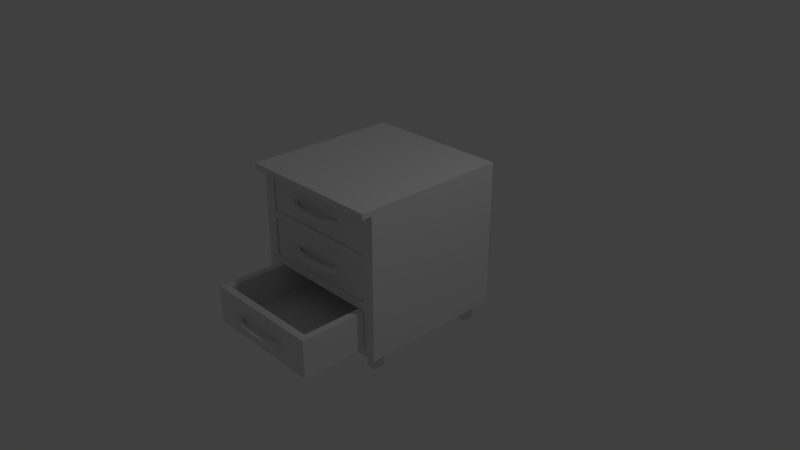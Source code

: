 # Source: simple_wooden_bedside_table_4.blend  (saved by Blender 2.79.0; exported with 4.5.12 LTS)
import bpy
from mathutils import Matrix  # noqa: F401  (used for matrix-valued properties, if any)

bpy.ops.wm.read_factory_settings(use_empty=True)
scene = bpy.context.scene
scene.name = 'Scene'

# ---- collections
col_collection_1 = bpy.data.collections.new('Collection 1'); scene.collection.children.link(col_collection_1)
col_collection_10 = bpy.data.collections.new('Collection 10'); scene.collection.children.link(col_collection_10)

# ---- materials (node trees are filled in below, after node groups)
mat_material_001 = bpy.data.materials.new('Material.001')
mat_material_001.alpha_threshold = 0.0
mat_material_001.use_transparent_shadow = False
mat_material_001.preview_render_type = 'CUBE'
mat_material_001.roughness = 0.5
mat_material_001.line_color = (0.0, 0.0, 0.0, 1.0)
mat_material_002 = bpy.data.materials.new('Material.002')
mat_material_002.alpha_threshold = 0.0
mat_material_002.use_transparent_shadow = False
mat_material_002.roughness = 0.5
mat_material_002.line_color = (0.0, 0.0, 0.0, 1.0)
mat_material_000 = bpy.data.materials.new('Material.000')
mat_material_000.alpha_threshold = 0.0
mat_material_000.use_transparent_shadow = False
mat_material_000.roughness = 0.5
mat_material_000.line_color = (0.0, 0.0, 0.0, 1.0)
mat_material_005 = bpy.data.materials.new('Material.005')
mat_material_005.alpha_threshold = 0.0
mat_material_005.use_transparent_shadow = False
mat_material_005.roughness = 0.5
mat_material_005.line_color = (0.0, 0.0, 0.0, 1.0)
mat_material_004 = bpy.data.materials.new('Material.004')
mat_material_004.alpha_threshold = 0.0
mat_material_004.use_transparent_shadow = False
mat_material_004.roughness = 0.5
mat_material_004.line_color = (0.0, 0.0, 0.0, 1.0)

# ---- material node trees

# ---- world
world_world = bpy.data.worlds.new('World'); scene.world = world_world
world_world.color = (0.05088, 0.05088, 0.05088)
world_world.use_sun_shadow = False
world_world.sun_shadow_jitter_overblur = 0.0
world_world.cycles.sampling_method = 'MANUAL'

# ---- cameras
cam_camera = bpy.data.cameras.new('Camera')
cam_camera.clip_end = 100.0
cam_camera.lens = 35.0
cam_camera.sensor_width = 32.0
cam_camera.sensor_height = 18.0
cam_camera.ortho_scale = 7.314
cam_camera.dof.focus_distance = 0.0
cam_camera.dof.aperture_fstop = 128.0

# ---- lights
light_lamp = bpy.data.lights.new('Lamp', 'POINT')
light_lamp.transmission_factor = 0.0
light_lamp.cutoff_distance = 30.0
light_lamp.energy = 100.0
light_lamp.shadow_buffer_clip_start = 1.001
light_lamp.shadow_soft_size = 0.1
light_lamp.shadow_maximum_resolution = 0.006
light_lamp.use_absolute_resolution = True

# ---- meshes
me_cube_007 = bpy.data.meshes.new('Cube.007')
me_cube_007.from_pydata([(10.33, -14.73, -9.357), (10.33, -14.73, -7.357), (10.33, -12.73, -9.357), (10.33, -12.73, -7.357), (12.33, -14.73, -9.357), (12.33, -14.73, -7.357), (12.33, -12.73, -9.357), (12.33, -12.73, -7.357), (-11.77, 24.46, -6.401), (11.76, 24.46, -6.401), (11.76, -2.342, -6.401), (-11.77, -2.342, -6.401), (-10.42, 23.13, -5.944), (10.42, 23.13, -5.944), (10.42, -1.178, -5.944), (-10.42, -1.178, -5.944), (-10.42, 10.98, -5.944), (-0.001446, -1.178, -5.944), (10.42, 10.98, -5.944), (-0.001441, 23.13, -5.944), (-11.73, 24.49, -2.244), (11.73, 24.49, -2.244), (11.73, -2.528, -2.244), (-11.73, -2.528, -2.244), (5.689, 23.19, -4.188), (-5.154, 23.16, -4.188), (5.689, 23.19, -4.842), (-5.154, 23.16, -4.842), (6.454, 23.99, -4.188), (-5.99, 23.86, -4.188), (6.454, 23.99, -4.842), (-5.99, 23.86, -4.842), (4.959, 24.93, -4.188), (4.196, 25.24, -4.188), (3.373, 25.49, -4.188), (2.499, 25.69, -4.188), (1.578, 25.82, -4.188), (0.6343, 25.88, -4.188), (-0.3151, 25.87, -4.188), (-1.256, 25.81, -4.188), (-2.175, 25.68, -4.188), (-3.052, 25.49, -4.188), (-3.853, 25.22, -4.188), (-4.568, 24.9, -4.188), (-4.568, 24.9, -4.842), (-3.853, 25.22, -4.842), (-3.052, 25.49, -4.842), (-2.175, 25.68, -4.842), (-1.256, 25.81, -4.842), (-0.3151, 25.87, -4.842), (0.6343, 25.88, -4.842), (1.578, 25.82, -4.842), (2.499, 25.69, -4.842), (3.373, 25.49, -4.842), (4.196, 25.24, -4.842), (4.959, 24.93, -4.842), (-5.295, 25.3, -4.842), (-4.454, 25.67, -4.842), (-3.522, 25.98, -4.842), (-2.513, 26.2, -4.842), (-1.461, 26.35, -4.842), (-0.385, 26.42, -4.842), (0.6995, 26.43, -4.842), (1.778, 26.36, -4.842), (2.83, 26.21, -4.842), (3.829, 25.98, -4.842), (4.767, 25.7, -4.842), (5.633, 25.35, -4.842), (-5.295, 25.3, -4.188), (-4.454, 25.67, -4.188), (-3.522, 25.98, -4.188), (-2.513, 26.2, -4.188), (-1.461, 26.35, -4.188), (-0.385, 26.42, -4.188), (0.6995, 26.43, -4.188), (1.778, 26.36, -4.188), (2.83, 26.21, -4.188), (3.829, 25.98, -4.188), (4.767, 25.7, -4.188), (5.633, 25.35, -4.188), (-11.73, 24.49, -6.417), (11.73, 24.49, -6.417), (11.73, -2.528, -6.417), (-11.73, -2.528, -6.417), (-0.001438, 24.49, -2.244), (-11.73, 10.98, -2.244), (11.73, 10.98, -2.244), (-0.001445, -2.528, -2.244), (-11.73, 10.98, -6.417), (-0.001446, -2.528, -6.417), (11.73, 10.98, -6.417), (-0.001441, 24.49, -6.417), (-10.42, -1.178, -2.244), (-0.001445, -1.178, -2.244), (10.42, -1.178, -2.244), (10.42, 10.98, -2.244), (10.42, 23.13, -2.244), (-10.42, 10.98, -2.244), (-0.001439, 23.13, -2.244), (-10.42, 23.13, -2.244), (-10.42, 10.13, -0.7715), (10.42, 10.13, -0.7715), (10.42, -14.18, -0.7715), (-10.42, -14.18, -0.7715), (-10.42, -2.021, -0.7715), (-0.001446, -14.18, -0.7715), (10.42, -2.021, -0.7715), (-0.001441, 10.13, -0.7715), (-11.73, 11.49, 2.929), (11.73, 11.49, 2.929), (11.73, -15.53, 2.929), (-11.73, -15.53, 2.929), (5.689, 10.19, 0.9845), (-5.154, 10.16, 0.9845), (5.689, 10.19, 0.3311), (-5.154, 10.16, 0.3311), (6.454, 10.99, 0.9845), (-5.99, 10.86, 0.9845), (6.454, 10.99, 0.3311), (-5.99, 10.86, 0.3311), (4.959, 11.93, 0.9845), (4.196, 12.24, 0.9845), (3.373, 12.49, 0.9845), (2.499, 12.69, 0.9845), (1.578, 12.82, 0.9845), (0.6343, 12.88, 0.9845), (-0.3151, 12.87, 0.9845), (-1.256, 12.81, 0.9845), (-2.175, 12.68, 0.9845), (-3.052, 12.49, 0.9845), (-3.853, 12.22, 0.9845), (-4.568, 11.9, 0.9845), (-4.568, 11.9, 0.3311), (-3.853, 12.22, 0.3311), (-3.052, 12.49, 0.3311), (-2.175, 12.68, 0.3311), (-1.256, 12.81, 0.3311), (-0.3151, 12.87, 0.3311), (0.6343, 12.88, 0.3311), (1.578, 12.82, 0.3311), (2.499, 12.69, 0.3311), (3.373, 12.49, 0.3311), (4.196, 12.24, 0.3311), (4.959, 11.93, 0.3311), (-5.295, 12.3, 0.3311), (-4.454, 12.67, 0.3311), (-3.522, 12.98, 0.3311), (-2.513, 13.2, 0.3311), (-1.461, 13.35, 0.3311), (-0.385, 13.42, 0.3311), (0.6995, 13.43, 0.3311), (1.778, 13.36, 0.3311), (2.83, 13.21, 0.3311), (3.829, 12.98, 0.3311), (4.767, 12.7, 0.3311), (5.633, 12.35, 0.3311), (-5.295, 12.3, 0.9845), (-4.454, 12.67, 0.9845), (-3.522, 12.98, 0.9845), (-2.513, 13.2, 0.9845), (-1.461, 13.35, 0.9845), (-0.385, 13.42, 0.9845), (0.6995, 13.43, 0.9845), (1.778, 13.36, 0.9845), (2.83, 13.21, 0.9845), (3.829, 12.98, 0.9845), (4.767, 12.7, 0.9845), (5.633, 12.35, 0.9845), (-11.73, 11.49, -1.244), (11.73, 11.49, -1.244), (11.73, -15.53, -1.244), (-11.73, -15.53, -1.244), (-0.001438, 11.49, 2.929), (-11.73, -2.021, 2.929), (11.73, -2.021, 2.929), (-0.001445, -15.53, 2.929), (-11.73, -2.021, -1.244), (-0.001446, -15.53, -1.244), (11.73, -2.021, -1.244), (-0.001441, 11.49, -1.244), (-10.42, -14.18, 2.929), (-0.001445, -14.18, 2.929), (10.42, -14.18, 2.929), (10.42, -2.021, 2.929), (10.42, 10.13, 2.929), (-10.42, -2.021, 2.929), (-0.001439, 10.13, 2.929), (-10.42, 10.13, 2.929), (5.689, 10.19, 6.091), (-5.154, 10.16, 6.091), (5.689, 10.19, 5.438), (-5.154, 10.16, 5.438), (6.454, 10.99, 6.091), (-5.99, 10.86, 6.091), (6.454, 10.99, 5.438), (-5.99, 10.86, 5.438), (4.959, 11.93, 6.091), (4.196, 12.24, 6.091), (3.373, 12.49, 6.091), (2.499, 12.69, 6.091), (1.578, 12.82, 6.091), (0.6343, 12.88, 6.091), (-0.3151, 12.87, 6.091), (-1.256, 12.81, 6.091), (-2.175, 12.68, 6.091), (-3.052, 12.49, 6.091), (-3.853, 12.22, 6.091), (-4.568, 11.9, 6.091), (-4.568, 11.9, 5.438), (-3.853, 12.22, 5.438), (-3.052, 12.49, 5.438), (-2.175, 12.68, 5.438), (-1.256, 12.81, 5.438), (-0.3151, 12.87, 5.438), (0.6343, 12.88, 5.438), (1.578, 12.82, 5.438), (2.499, 12.69, 5.438), (3.373, 12.49, 5.438), (4.196, 12.24, 5.438), (4.959, 11.93, 5.438), (-10.42, 10.13, 4.335), (10.42, 10.13, 4.335), (10.42, -14.18, 4.335), (-10.42, -14.18, 4.335), (-10.42, -2.021, 4.335), (-0.001446, -14.18, 4.335), (10.42, -2.021, 4.335), (-0.001441, 10.13, 4.335), (-11.73, 11.49, 8.036), (11.73, 11.49, 8.036), (11.73, -15.53, 8.036), (-11.73, -15.53, 8.036), (5.689, 10.19, 6.091), (-5.154, 10.16, 6.091), (5.689, 10.19, 5.438), (-5.154, 10.16, 5.438), (6.454, 10.99, 6.091), (-5.99, 10.86, 6.091), (6.454, 10.99, 5.438), (-5.99, 10.86, 5.438), (4.959, 11.93, 6.091), (4.196, 12.24, 6.091), (3.373, 12.49, 6.091), (2.499, 12.69, 6.091), (1.578, 12.82, 6.091), (0.6343, 12.88, 6.091), (-0.3151, 12.87, 6.091), (-1.256, 12.81, 6.091), (-2.175, 12.68, 6.091), (-3.052, 12.49, 6.091), (-3.853, 12.22, 6.091), (-4.568, 11.9, 6.091), (-4.568, 11.9, 5.438), (-3.853, 12.22, 5.438), (-3.052, 12.49, 5.438), (-2.175, 12.68, 5.438), (-1.256, 12.81, 5.438), (-0.3151, 12.87, 5.438), (0.6343, 12.88, 5.438), (1.578, 12.82, 5.438), (2.499, 12.69, 5.438), (3.373, 12.49, 5.438), (4.196, 12.24, 5.438), (4.959, 11.93, 5.438), (-5.295, 12.3, 5.438), (-4.454, 12.67, 5.438), (-3.522, 12.98, 5.438), (-2.513, 13.2, 5.438), (-1.461, 13.35, 5.438), (-0.385, 13.42, 5.438), (0.6995, 13.43, 5.438), (1.778, 13.36, 5.438), (2.83, 13.21, 5.438), (3.829, 12.98, 5.438), (4.767, 12.7, 5.438), (5.633, 12.35, 5.438), (-5.295, 12.3, 6.091), (-4.454, 12.67, 6.091), (-3.522, 12.98, 6.091), (-2.513, 13.2, 6.091), (-1.461, 13.35, 6.091), (-0.385, 13.42, 6.091), (0.6995, 13.43, 6.091), (1.778, 13.36, 6.091), (2.83, 13.21, 6.091), (3.829, 12.98, 6.091), (4.767, 12.7, 6.091), (5.633, 12.35, 6.091), (-11.73, 11.49, 3.863), (11.73, 11.49, 3.863), (11.73, -15.53, 3.863), (-11.73, -15.53, 3.863), (-0.001438, 11.49, 8.036), (-11.73, -2.021, 8.036), (11.73, -2.021, 8.036), (-0.001445, -15.53, 8.036), (-11.73, -2.021, 3.863), (-0.001446, -15.53, 3.863), (11.73, -2.021, 3.863), (-0.001441, 11.49, 3.863), (-10.42, -14.18, 8.036), (-0.001445, -14.18, 8.036), (10.42, -14.18, 8.036), (10.42, -2.021, 8.036), (10.42, 10.13, 8.036), (-10.42, -2.021, 8.036), (-0.001439, 10.13, 8.036), (-10.42, 10.13, 8.036), (-12.33, -14.73, -9.357), (-12.33, -14.73, -7.357), (-12.33, -12.73, -9.357), (-12.33, -12.73, -7.357), (-10.33, -14.73, -9.357), (-10.33, -14.73, -7.357), (-10.33, -12.73, -9.357), (-10.33, -12.73, -7.357), (10.33, 7.924, -9.357), (10.33, 7.924, -7.357), (10.33, 9.924, -9.357), (10.33, 9.924, -7.357), (12.33, 7.924, -9.357), (12.33, 7.924, -7.357), (12.33, 9.924, -9.357), (12.33, 9.924, -7.357), (-12.33, 7.924, -9.357), (-12.33, 7.924, -7.357), (-12.33, 9.924, -9.357), (-12.33, 9.924, -7.357), (-10.33, 7.924, -9.357), (-10.33, 7.924, -7.357), (-10.33, 9.924, -9.357), (-10.33, 9.924, -7.357), (14.16, -16.56, -2.206), (-14.16, -16.56, -2.206), (14.16, -16.56, 8.984), (-14.16, -16.56, 8.984), (-14.16, 11.76, -2.206), (14.16, 11.76, 8.984), (14.16, 11.76, -2.206), (-14.16, 11.76, 8.984), (11.81, -15.15, -1.279), (-11.81, -15.15, -1.279), (11.81, -15.15, 8.057), (-11.81, -15.15, 8.057), (-11.81, 11.76, -1.279), (11.81, 11.76, 8.057), (11.81, 11.76, -1.279), (-11.81, 11.76, 8.057), (11.8, -15.15, 3.828), (-11.81, -15.15, 3.828), (11.8, 11.76, 2.95), (11.8, 11.76, 3.828), (-11.81, 11.76, 2.95), (-11.81, 11.76, 3.828), (14.16, 11.76, 2.95), (11.81, 11.76, 2.95), (14.16, -16.56, 2.95), (-14.16, -16.56, 2.95), (-14.16, 11.76, 2.95), (-11.81, 11.76, 2.95), (14.16, -16.56, -7.36), (-14.16, -16.56, -7.36), (-14.16, 11.76, -7.36), (14.16, 11.76, -7.36), (11.81, -15.15, -6.433), (-11.81, -15.15, -6.433), (-11.81, 11.76, -6.433), (11.81, 11.76, -6.433), (14.16, 11.76, -2.204), (11.81, 11.76, -2.204), (14.16, -16.56, -2.204), (-14.16, -16.56, -2.204), (-14.16, 11.76, -2.204), (-11.81, 11.76, -2.204), (11.81, -15.15, -2.204), (-11.81, -15.15, -2.204), (-11.77, 11.72, -1.262), (11.76, 11.72, -1.262), (11.76, -15.09, -1.262), (-11.77, -15.09, -1.262), (11.73, -15.27, 2.929), (11.73, -15.27, -1.244), (11.73, -1.765, 2.929), (11.73, -1.765, -1.244), (14.16, 11.76, 8.984), (-14.16, 11.76, 8.984), (14.16, 13.71, 8.984), (-14.16, 13.71, 8.984), (14.16, 13.71, 8.382), (-14.16, 13.71, 8.382), (14.16, 11.77, 8.382), (-14.16, 11.77, 8.382)], [], [(0, 1, 3, 2), (2, 3, 7, 6), (6, 7, 5, 4), (4, 5, 1, 0), (2, 6, 4, 0), (7, 3, 1, 5), (11, 10, 9, 8), (19, 13, 96, 98), (18, 14, 94, 95), (17, 15, 92, 93), (14, 17, 93, 94), (13, 18, 95, 96), (12, 19, 98, 99), (15, 12, 13, 14), (91, 84, 21, 81), (90, 86, 22, 82), (89, 87, 23, 83), (43, 25, 27, 44), (44, 27, 31, 56), (56, 31, 29, 68), (68, 29, 25, 43), (26, 30, 28, 24), (31, 27, 25, 29), (28, 79, 32, 24), (79, 78, 33, 32), (78, 77, 34, 33), (77, 76, 35, 34), (76, 75, 36, 35), (75, 74, 37, 36), (74, 73, 38, 37), (73, 72, 39, 38), (72, 71, 40, 39), (71, 70, 41, 40), (70, 69, 42, 41), (69, 68, 43, 42), (30, 67, 79, 28), (67, 66, 78, 79), (66, 65, 77, 78), (65, 64, 76, 77), (64, 63, 75, 76), (63, 62, 74, 75), (62, 61, 73, 74), (61, 60, 72, 73), (60, 59, 71, 72), (59, 58, 70, 71), (58, 57, 69, 70), (57, 56, 68, 69), (26, 55, 67, 30), (55, 54, 66, 67), (54, 53, 65, 66), (53, 52, 64, 65), (52, 51, 63, 64), (51, 50, 62, 63), (50, 49, 61, 62), (49, 48, 60, 61), (48, 47, 59, 60), (47, 46, 58, 59), (46, 45, 57, 58), (45, 44, 56, 57), (24, 32, 55, 26), (32, 33, 54, 55), (33, 34, 53, 54), (34, 35, 52, 53), (35, 36, 51, 52), (36, 37, 50, 51), (37, 38, 49, 50), (38, 39, 48, 49), (39, 40, 47, 48), (40, 41, 46, 47), (41, 42, 45, 46), (42, 43, 44, 45), (85, 88, 83, 23), (20, 80, 88, 85), (82, 22, 87, 89), (81, 21, 86, 90), (80, 20, 84, 91), (84, 98, 96, 95, 86, 21), (20, 85, 97, 99, 98, 84), (85, 23, 87, 93, 92, 97), (83, 82, 81, 80), (97, 16, 12, 99), (95, 94, 93, 87, 22, 86), (92, 15, 16, 97), (107, 101, 184, 186), (106, 102, 182, 183), (105, 103, 180, 181), (102, 105, 181, 182), (101, 106, 183, 184), (100, 107, 186, 187), (103, 100, 101, 102), (179, 172, 109, 169), (177, 175, 111, 171), (131, 113, 115, 132), (132, 115, 119, 144), (144, 119, 117, 156), (156, 117, 113, 131), (114, 118, 116, 112), (119, 115, 113, 117), (116, 167, 120, 112), (167, 166, 121, 120), (166, 165, 122, 121), (165, 164, 123, 122), (164, 163, 124, 123), (163, 162, 125, 124), (162, 161, 126, 125), (161, 160, 127, 126), (160, 159, 128, 127), (159, 158, 129, 128), (158, 157, 130, 129), (157, 156, 131, 130), (118, 155, 167, 116), (155, 154, 166, 167), (154, 153, 165, 166), (153, 152, 164, 165), (152, 151, 163, 164), (151, 150, 162, 163), (150, 149, 161, 162), (149, 148, 160, 161), (148, 147, 159, 160), (147, 146, 158, 159), (146, 145, 157, 158), (145, 144, 156, 157), (114, 143, 155, 118), (143, 142, 154, 155), (142, 141, 153, 154), (141, 140, 152, 153), (140, 139, 151, 152), (139, 138, 150, 151), (138, 137, 149, 150), (137, 136, 148, 149), (136, 135, 147, 148), (135, 134, 146, 147), (134, 133, 145, 146), (133, 132, 144, 145), (112, 120, 143, 114), (120, 121, 142, 143), (121, 122, 141, 142), (122, 123, 140, 141), (123, 124, 139, 140), (124, 125, 138, 139), (125, 126, 137, 138), (126, 127, 136, 137), (127, 128, 135, 136), (128, 129, 134, 135), (129, 130, 133, 134), (130, 131, 132, 133), (173, 176, 171, 111), (108, 168, 176, 173), (170, 110, 175, 177), (169, 109, 174, 178), (168, 108, 172, 179), (172, 186, 184, 183, 174, 109), (108, 173, 185, 187, 186, 172), (173, 111, 175, 181, 180, 185), (171, 170, 169, 168), (185, 104, 100, 187), (183, 182, 181, 175, 110, 174), (180, 103, 104, 185), (207, 189, 191, 208), (190, 194, 192, 188), (195, 191, 189, 193), (196, 197, 218, 219), (197, 198, 217, 218), (198, 199, 216, 217), (199, 200, 215, 216), (200, 201, 214, 215), (201, 202, 213, 214), (202, 203, 212, 213), (203, 204, 211, 212), (204, 205, 210, 211), (205, 206, 209, 210), (206, 207, 208, 209), (227, 221, 304, 306), (226, 222, 302, 303), (225, 223, 300, 301), (222, 225, 301, 302), (221, 226, 303, 304), (220, 227, 306, 307), (223, 220, 221, 222), (299, 292, 229, 289), (298, 294, 230, 290), (297, 295, 231, 291), (252, 235, 239, 264), (264, 239, 237, 276), (276, 237, 233, 251), (236, 287, 240, 232), (287, 286, 241, 240), (286, 285, 242, 241), (285, 284, 243, 242), (284, 283, 244, 243), (283, 282, 245, 244), (282, 281, 246, 245), (281, 280, 247, 246), (280, 279, 248, 247), (279, 278, 249, 248), (278, 277, 250, 249), (277, 276, 251, 250), (238, 275, 287, 236), (275, 274, 286, 287), (274, 273, 285, 286), (273, 272, 284, 285), (272, 271, 283, 284), (271, 270, 282, 283), (270, 269, 281, 282), (269, 268, 280, 281), (268, 267, 279, 280), (267, 266, 278, 279), (266, 265, 277, 278), (265, 264, 276, 277), (234, 263, 275, 238), (263, 262, 274, 275), (262, 261, 273, 274), (261, 260, 272, 273), (260, 259, 271, 272), (259, 258, 270, 271), (258, 257, 269, 270), (257, 256, 268, 269), (256, 255, 267, 268), (255, 254, 266, 267), (254, 253, 265, 266), (253, 252, 264, 265), (232, 240, 263, 234), (293, 296, 291, 231), (228, 288, 296, 293), (290, 230, 295, 297), (289, 229, 294, 298), (288, 228, 292, 299), (292, 306, 304, 303, 294, 229), (228, 293, 305, 307, 306, 292), (293, 231, 295, 301, 300, 305), (291, 290, 289, 288), (305, 224, 220, 307), (303, 302, 301, 295, 230, 294), (300, 223, 224, 305), (308, 309, 311, 310), (310, 311, 315, 314), (314, 315, 313, 312), (312, 313, 309, 308), (310, 314, 312, 308), (315, 311, 309, 313), (316, 317, 319, 318), (318, 319, 323, 322), (322, 323, 321, 320), (320, 321, 317, 316), (318, 322, 320, 316), (323, 319, 317, 321), (324, 325, 327, 326), (326, 327, 331, 330), (330, 331, 329, 328), (328, 329, 325, 324), (326, 330, 328, 324), (331, 327, 325, 329), (332, 356, 357, 333), (338, 354, 356, 332), (337, 339, 335, 334), (339, 358, 357, 335), (340, 342, 343, 341), (346, 355, 345, 342, 340), (344, 346, 340, 341), (345, 347, 343, 342), (347, 359, 344, 341, 343), (338, 336, 344, 346), (337, 354, 355, 345), (339, 337, 345, 347), (336, 358, 359, 344), (352, 353, 351, 350), (353, 349, 348, 351), (355, 354, 338, 346), (356, 354, 337, 334), (357, 356, 334, 335), (357, 358, 336, 333), (359, 358, 339, 347), (360, 370, 371, 361), (362, 363, 360, 361), (366, 367, 364, 365), (363, 362, 366, 367), (362, 372, 373, 366), (369, 368, 363, 367), (371, 372, 362, 361), (365, 364, 374, 375), (364, 367, 369, 374), (365, 375, 373, 366), (379, 378, 377, 376), (375, 374, 369, 373), (383, 382, 380, 381), (360, 363, 368, 370), (384, 385, 387, 386), (386, 387, 389, 388), (388, 389, 391, 390), (385, 391, 389, 387), (386, 388, 390, 384)])
me_cube_007.polygons.foreach_set('material_index', [0, 0, 0, 0, 0, 0, 1, 3, 3, 3, 3, 3, 3, 3, 3, 3, 3, 4, 4, 4, 4, 4, 4, 4, 4, 4, 4, 4, 4, 4, 4, 4, 4, 4, 4, 4, 4, 4, 4, 4, 4, 4, 4, 4, 4, 4, 4, 4, 4, 4, 4, 4, 4, 4, 4, 4, 4, 4, 4, 4, 4, 4, 4, 4, 4, 4, 4, 4, 4, 4, 4, 3, 3, 3, 3, 3, 3, 3, 3, 3, 3, 3, 3, 3, 3, 3, 3, 3, 3, 3, 3, 3, 4, 4, 4, 4, 4, 4, 4, 4, 4, 4, 4, 4, 4, 4, 4, 4, 4, 4, 4, 4, 4, 4, 4, 4, 4, 4, 4, 4, 4, 4, 4, 4, 4, 4, 4, 4, 4, 4, 4, 4, 4, 4, 4, 4, 4, 4, 4, 4, 4, 4, 4, 4, 4, 4, 3, 3, 3, 3, 3, 3, 3, 3, 3, 3, 3, 3, 4, 4, 4, 4, 4, 4, 4, 4, 4, 4, 4, 4, 4, 4, 3, 3, 3, 3, 3, 3, 3, 3, 3, 3, 4, 4, 4, 4, 4, 4, 4, 4, 4, 4, 4, 4, 4, 4, 4, 4, 4, 4, 4, 4, 4, 4, 4, 4, 4, 4, 4, 4, 4, 4, 4, 4, 4, 4, 4, 4, 4, 4, 4, 4, 3, 3, 3, 3, 3, 3, 3, 3, 3, 3, 3, 3, 0, 0, 0, 0, 0, 0, 0, 0, 0, 0, 0, 0, 0, 0, 0, 0, 0, 0, 0, 0, 0, 0, 0, 0, 0, 0, 0, 0, 0, 0, 0, 0, 0, 0, 0, 0, 0, 0, 0, 0, 0, 0, 0, 0, 0, 0, 0, 0, 1, 0, 3, 0, 0, 0, 0, 0, 0])
_uv = me_cube_007.uv_layers.new(name='UVMap')
_uv.uv.foreach_set('vector', [0.6632, 0.7017, 0.6632, 0.6951, 0.6663, 0.6951, 0.6663, 0.7017, 0.6667, 0.7017, 0.6667, 0.6951, 0.6699, 0.6951, 0.6699, 0.7017, 0.7786, 0.794, 0.7786, 0.8006, 0.7755, 0.8006, 0.7755, 0.794, 0.7821, 0.7866, 0.7821, 0.7931, 0.779, 0.7931, 0.779, 0.7866, 0.6699, 0.6719, 0.6667, 0.6719, 0.6667, 0.6654, 0.6699, 0.6654, 0.6663, 0.6719, 0.6632, 0.6719, 0.6632, 0.6654, 0.6663, 0.6654, 0.4448, 0.7987, 0.3904, 0.7987, 0.3904, 0.7368, 0.4448, 0.7368, 0.5048, 0.8177, 0.5289, 0.8177, 0.5289, 0.8263, 0.5048, 0.8263, 0.3673, 0.8806, 0.3392, 0.8806, 0.3392, 0.8721, 0.3673, 0.8721, 0.2668, 0.8815, 0.2428, 0.8815, 0.2428, 0.873, 0.2668, 0.873, 0.2668, 0.8632, 0.2428, 0.8632, 0.2428, 0.8547, 0.2668, 0.8547, 0.4075, 0.8766, 0.3794, 0.8766, 0.3794, 0.868, 0.4075, 0.868, 0.3098, 0.8099, 0.3339, 0.8099, 0.3339, 0.8184, 0.3098, 0.8184, 0.3981, 0.5634, 0.4542, 0.5634, 0.4542, 0.6115, 0.3981, 0.6115, 0.09292, 0.9363, 0.09292, 0.7301, 0.3089, 0.7301, 0.3089, 0.9363, 0.5083, 0.7368, 0.5083, 0.7465, 0.4771, 0.7465, 0.4771, 0.7368, 0.5137, 0.5839, 0.5137, 0.5935, 0.4867, 0.5935, 0.4867, 0.5839, 0.7699, 0.8123, 0.767, 0.8123, 0.767, 0.8102, 0.7699, 0.8102, 0.6702, 0.6357, 0.6673, 0.6357, 0.6679, 0.6324, 0.6704, 0.6331, 0.7385, 0.8124, 0.736, 0.8124, 0.736, 0.8103, 0.7385, 0.8103, 0.6702, 0.6532, 0.6677, 0.6532, 0.6673, 0.6497, 0.6701, 0.6505, 0.738, 0.8133, 0.7397, 0.8133, 0.7397, 0.8154, 0.738, 0.8154, 0.7296, 0.823, 0.7296, 0.8194, 0.7306, 0.8194, 0.7306, 0.823, 0.7712, 0.806, 0.7737, 0.8067, 0.7735, 0.8093, 0.7705, 0.8093, 0.7053, 0.8186, 0.7038, 0.8186, 0.7033, 0.8165, 0.7046, 0.8165, 0.6763, 0.821, 0.6747, 0.821, 0.6743, 0.819, 0.6756, 0.819, 0.7518, 0.6819, 0.7502, 0.6819, 0.7498, 0.68, 0.7512, 0.68, 0.6549, 0.8243, 0.6533, 0.8243, 0.6531, 0.8224, 0.6545, 0.8224, 0.7449, 0.8181, 0.7432, 0.8181, 0.7432, 0.8163, 0.7447, 0.8163, 0.7348, 0.8332, 0.7331, 0.8332, 0.7332, 0.8314, 0.7347, 0.8314, 0.6629, 0.8286, 0.6612, 0.8286, 0.6614, 0.8268, 0.6629, 0.8268, 0.7584, 0.6818, 0.7568, 0.6818, 0.7572, 0.68, 0.7586, 0.68, 0.7449, 0.8091, 0.7436, 0.8108, 0.7436, 0.8086, 0.7448, 0.8071, 0.697, 0.8153, 0.6962, 0.8127, 0.6973, 0.8127, 0.6981, 0.8149, 0.7763, 0.8173, 0.7755, 0.8149, 0.7767, 0.8149, 0.7775, 0.8169, 0.7784, 0.8119, 0.7808, 0.8119, 0.7808, 0.814, 0.7784, 0.814, 0.737, 0.8347, 0.7355, 0.8347, 0.7355, 0.8326, 0.737, 0.8326, 0.6521, 0.8254, 0.6521, 0.8287, 0.651, 0.8287, 0.651, 0.8254, 0.7371, 0.826, 0.7355, 0.826, 0.7355, 0.8239, 0.7371, 0.8239, 0.6955, 0.8213, 0.6938, 0.8213, 0.6938, 0.8192, 0.6955, 0.8192, 0.7341, 0.8195, 0.7341, 0.8231, 0.7331, 0.8231, 0.7331, 0.8195, 0.7365, 0.8194, 0.7365, 0.823, 0.7355, 0.823, 0.7355, 0.8194, 0.6601, 0.8224, 0.6601, 0.826, 0.659, 0.826, 0.659, 0.8224, 0.6586, 0.8224, 0.6586, 0.8259, 0.6576, 0.8259, 0.6576, 0.8224, 0.6506, 0.8224, 0.6506, 0.8258, 0.6496, 0.8258, 0.6496, 0.8224, 0.7448, 0.8029, 0.7448, 0.8061, 0.7438, 0.8061, 0.7438, 0.8029, 0.7326, 0.8326, 0.7326, 0.8356, 0.7316, 0.8356, 0.7316, 0.8326, 0.6673, 0.641, 0.6702, 0.6419, 0.6702, 0.6445, 0.6677, 0.6445, 0.7677, 0.8156, 0.767, 0.8135, 0.7681, 0.8132, 0.769, 0.8156, 0.7409, 0.8157, 0.7402, 0.8134, 0.7412, 0.8131, 0.7421, 0.8157, 0.7059, 0.8156, 0.7052, 0.813, 0.7061, 0.8127, 0.7069, 0.8156, 0.7046, 0.8213, 0.7031, 0.8213, 0.7033, 0.8194, 0.705, 0.8194, 0.6496, 0.8298, 0.6496, 0.8267, 0.6505, 0.8268, 0.6505, 0.8303, 0.6627, 0.8343, 0.6612, 0.8343, 0.6611, 0.8325, 0.6628, 0.8325, 0.7325, 0.8281, 0.7325, 0.8312, 0.7316, 0.8317, 0.7316, 0.8282, 0.7677, 0.6818, 0.7663, 0.6818, 0.7659, 0.68, 0.7675, 0.68, 0.7471, 0.6819, 0.7457, 0.6819, 0.7451, 0.68, 0.7467, 0.68, 0.6929, 0.8207, 0.6916, 0.8207, 0.6909, 0.8187, 0.6925, 0.8187, 0.6958, 0.8183, 0.6946, 0.8183, 0.6938, 0.8162, 0.6953, 0.8162, 0.7755, 0.8089, 0.7784, 0.8089, 0.7784, 0.811, 0.7755, 0.811, 0.7344, 0.8423, 0.7331, 0.8423, 0.7331, 0.8401, 0.7344, 0.8401, 0.6583, 0.8403, 0.6569, 0.8403, 0.6569, 0.8382, 0.6583, 0.8382, 0.731, 0.8396, 0.7296, 0.8396, 0.7296, 0.8374, 0.731, 0.8374, 0.7346, 0.8363, 0.7331, 0.8363, 0.7331, 0.8341, 0.7346, 0.8341, 0.737, 0.8317, 0.7355, 0.8317, 0.7355, 0.8296, 0.737, 0.8296, 0.6546, 0.8303, 0.6531, 0.8303, 0.6531, 0.8281, 0.6546, 0.8281, 0.6491, 0.8318, 0.6477, 0.8318, 0.6477, 0.8297, 0.6491, 0.8297, 0.731, 0.8365, 0.7296, 0.8365, 0.7296, 0.8344, 0.731, 0.8344, 0.7345, 0.8393, 0.7331, 0.8393, 0.7331, 0.8371, 0.7345, 0.8371, 0.7368, 0.8407, 0.7355, 0.8407, 0.7355, 0.8386, 0.7368, 0.8386, 0.7308, 0.8426, 0.7296, 0.8426, 0.7296, 0.8404, 0.7308, 0.8404, 0.5083, 0.788, 0.5083, 0.7977, 0.4771, 0.7977, 0.4771, 0.788, 0.5083, 0.7471, 0.5083, 0.7567, 0.4771, 0.7567, 0.4771, 0.7471, 0.5137, 0.5954, 0.5137, 0.6051, 0.4867, 0.6051, 0.4867, 0.5954, 0.2453, 0.8342, 0.2453, 0.8438, 0.2141, 0.8438, 0.2141, 0.8342, 0.5557, 0.7303, 0.5557, 0.933, 0.3129, 0.933, 0.3129, 0.7303, 0.4765, 0.8044, 0.4761, 0.8075, 0.4765, 0.8315, 0.4484, 0.832, 0.4454, 0.8316, 0.4497, 0.8007, 0.486, 0.5942, 0.4548, 0.5942, 0.4548, 0.5912, 0.4591, 0.5634, 0.4829, 0.5671, 0.486, 0.5671, 0.4763, 0.6742, 0.4721, 0.7051, 0.4452, 0.7014, 0.4457, 0.6983, 0.4452, 0.6743, 0.4733, 0.6738, 0.2683, 0.7579, 0.2141, 0.7579, 0.2141, 0.6955, 0.2683, 0.6955, 0.2141, 0.8632, 0.2141, 0.8547, 0.2421, 0.8547, 0.2421, 0.8632, 0.486, 0.6292, 0.4817, 0.657, 0.458, 0.6533, 0.4548, 0.6533, 0.4548, 0.6262, 0.486, 0.6262, 0.4454, 0.8786, 0.4454, 0.8701, 0.4735, 0.8701, 0.4735, 0.8786, 0.5048, 0.8085, 0.5289, 0.8085, 0.5289, 0.8171, 0.5048, 0.8171, 0.2421, 0.8724, 0.2141, 0.8724, 0.2141, 0.8638, 0.2421, 0.8638, 0.5323, 0.8682, 0.5082, 0.8682, 0.5082, 0.8597, 0.5323, 0.8597, 0.3339, 0.8276, 0.3098, 0.8276, 0.3098, 0.819, 0.3339, 0.819, 0.4362, 0.8766, 0.4081, 0.8766, 0.4081, 0.868, 0.4362, 0.868, 0.3098, 0.8007, 0.3339, 0.8007, 0.3339, 0.8092, 0.3098, 0.8092, 0.2781, 0.752, 0.3343, 0.752, 0.3343, 0.8001, 0.2781, 0.8001, 0.09407, 0.9366, 0.09407, 0.7295, 0.306, 0.7295, 0.306, 0.9366, 0.5137, 0.6262, 0.5137, 0.6358, 0.4867, 0.6358, 0.4867, 0.6262, 0.7817, 0.811, 0.7788, 0.811, 0.7788, 0.8089, 0.7817, 0.8089, 0.6702, 0.6273, 0.6673, 0.6273, 0.6679, 0.624, 0.6704, 0.6247, 0.7779, 0.814, 0.7755, 0.814, 0.7755, 0.8119, 0.7779, 0.8119, 0.6702, 0.6619, 0.6677, 0.6619, 0.6673, 0.6584, 0.6701, 0.6592, 0.6987, 0.8162, 0.7004, 0.8162, 0.7004, 0.8183, 0.6987, 0.8183, 0.7057, 0.8165, 0.7074, 0.8165, 0.7074, 0.8186, 0.7057, 0.8186, 0.7409, 0.8029, 0.7433, 0.8036, 0.7431, 0.8062, 0.7402, 0.8062, 0.7316, 0.8186, 0.7301, 0.8186, 0.7296, 0.8165, 0.7309, 0.8165, 0.6715, 0.821, 0.6699, 0.821, 0.6695, 0.819, 0.6708, 0.819, 0.7541, 0.6819, 0.7525, 0.6819, 0.7522, 0.68, 0.7536, 0.68, 0.77, 0.6818, 0.7683, 0.6818, 0.7681, 0.68, 0.7696, 0.68, 0.7721, 0.6818, 0.7705, 0.6818, 0.7704, 0.68, 0.7719, 0.68, 0.6607, 0.8343, 0.659, 0.8343, 0.6591, 0.8325, 0.6606, 0.8325, 0.7372, 0.8287, 0.7355, 0.8287, 0.7358, 0.8269, 0.7373, 0.8269, 0.7607, 0.6818, 0.759, 0.6818, 0.7595, 0.68, 0.7609, 0.68, 0.7449, 0.8137, 0.7436, 0.8155, 0.7436, 0.8132, 0.7448, 0.8117, 0.6994, 0.8153, 0.6985, 0.8127, 0.6997, 0.8127, 0.7004, 0.8149, 0.7788, 0.8173, 0.7779, 0.8149, 0.7792, 0.8149, 0.7799, 0.8169, 0.6909, 0.8127, 0.6934, 0.8127, 0.6934, 0.8148, 0.6909, 0.8148, 0.6491, 0.8348, 0.6477, 0.8348, 0.6477, 0.8327, 0.6491, 0.8327, 0.6565, 0.8273, 0.655, 0.8273, 0.655, 0.8251, 0.6565, 0.8251, 0.7316, 0.8272, 0.7316, 0.8239, 0.7326, 0.8239, 0.7326, 0.8272, 0.6976, 0.8213, 0.6959, 0.8213, 0.6959, 0.8192, 0.6976, 0.8192, 0.6847, 0.8212, 0.683, 0.8212, 0.683, 0.819, 0.6847, 0.819, 0.6805, 0.8212, 0.6788, 0.8212, 0.6788, 0.819, 0.6805, 0.819, 0.6629, 0.8224, 0.6629, 0.826, 0.6619, 0.826, 0.6619, 0.8224, 0.6888, 0.8212, 0.6872, 0.8212, 0.6872, 0.819, 0.6888, 0.819, 0.7312, 0.826, 0.7296, 0.826, 0.7296, 0.8239, 0.7312, 0.8239, 0.6546, 0.8273, 0.6531, 0.8273, 0.6531, 0.8251, 0.6546, 0.8251, 0.6621, 0.8373, 0.6606, 0.8373, 0.6606, 0.8352, 0.6621, 0.8352, 0.6673, 0.6454, 0.6702, 0.6463, 0.6702, 0.6489, 0.6677, 0.6489, 0.7339, 0.8158, 0.7331, 0.8136, 0.7343, 0.8133, 0.7351, 0.8158, 0.771, 0.8157, 0.7703, 0.8133, 0.7713, 0.813, 0.7722, 0.8157, 0.7015, 0.8156, 0.7008, 0.813, 0.7018, 0.8127, 0.7026, 0.8156, 0.7072, 0.8213, 0.7057, 0.8213, 0.7059, 0.8195, 0.7076, 0.8195, 0.6576, 0.8299, 0.6576, 0.8268, 0.6585, 0.8269, 0.6585, 0.8304, 0.6524, 0.8343, 0.6509, 0.8343, 0.6508, 0.8325, 0.6525, 0.8325, 0.7304, 0.8269, 0.7304, 0.83, 0.7296, 0.8305, 0.7296, 0.827, 0.7632, 0.6818, 0.7617, 0.6818, 0.7613, 0.68, 0.763, 0.68, 0.6687, 0.7091, 0.6673, 0.7091, 0.6667, 0.7072, 0.6684, 0.7072, 0.7375, 0.8186, 0.7362, 0.8186, 0.7355, 0.8166, 0.7371, 0.8166, 0.6983, 0.8183, 0.697, 0.8183, 0.6962, 0.8162, 0.6977, 0.8162, 0.6632, 0.71, 0.6662, 0.71, 0.6662, 0.7121, 0.6632, 0.7121, 0.7327, 0.8396, 0.7314, 0.8396, 0.7314, 0.8374, 0.7327, 0.8374, 0.66, 0.8403, 0.6587, 0.8403, 0.6587, 0.8382, 0.66, 0.8382, 0.6545, 0.8393, 0.6531, 0.8393, 0.6531, 0.8372, 0.6545, 0.8372, 0.6545, 0.8363, 0.6531, 0.8363, 0.6531, 0.8342, 0.6545, 0.8342, 0.6624, 0.8317, 0.6609, 0.8317, 0.6609, 0.8295, 0.6624, 0.8295, 0.6605, 0.8317, 0.659, 0.8317, 0.659, 0.8295, 0.6605, 0.8295, 0.6545, 0.8333, 0.6531, 0.8333, 0.6531, 0.8311, 0.6545, 0.8311, 0.6584, 0.8373, 0.6569, 0.8373, 0.6569, 0.8352, 0.6584, 0.8352, 0.7369, 0.8377, 0.7355, 0.8377, 0.7355, 0.8356, 0.7369, 0.8356, 0.6521, 0.8403, 0.6508, 0.8403, 0.6508, 0.8382, 0.6521, 0.8382, 0.6543, 0.8423, 0.6531, 0.8423, 0.6531, 0.8402, 0.6543, 0.8402, 0.5083, 0.7573, 0.5083, 0.7669, 0.4771, 0.7669, 0.4771, 0.7573, 0.2453, 0.8444, 0.2453, 0.8541, 0.2141, 0.8541, 0.2141, 0.8444, 0.5137, 0.6159, 0.5137, 0.6256, 0.4867, 0.6256, 0.4867, 0.6159, 0.5081, 0.684, 0.5081, 0.6937, 0.4769, 0.6937, 0.4769, 0.684, 0.3138, 0.9338, 0.3138, 0.728, 0.558, 0.728, 0.558, 0.9338, 0.3092, 0.8044, 0.3088, 0.8075, 0.3092, 0.8315, 0.2811, 0.832, 0.2781, 0.8316, 0.2824, 0.8007, 0.2771, 0.8336, 0.2459, 0.8336, 0.2459, 0.8305, 0.2502, 0.8028, 0.274, 0.8065, 0.2771, 0.8065, 0.4765, 0.7372, 0.4723, 0.7681, 0.4454, 0.7645, 0.4458, 0.7614, 0.4454, 0.7373, 0.4735, 0.7368, 0.4446, 0.7362, 0.3904, 0.7362, 0.3904, 0.6738, 0.4446, 0.6738, 0.3392, 0.8715, 0.3392, 0.8629, 0.3673, 0.8629, 0.3673, 0.8715, 0.486, 0.5978, 0.4817, 0.6256, 0.458, 0.6219, 0.4548, 0.6219, 0.4548, 0.5948, 0.486, 0.5948, 0.4741, 0.8786, 0.4741, 0.8701, 0.5022, 0.8701, 0.5022, 0.8786, 0.7431, 0.8122, 0.7402, 0.8122, 0.7402, 0.8101, 0.7431, 0.8101, 0.7143, 0.8348, 0.7224, 0.8348, 0.7224, 0.8396, 0.7143, 0.8396, 0.731, 0.823, 0.731, 0.8194, 0.732, 0.8194, 0.732, 0.823, 0.6905, 0.8212, 0.6892, 0.8212, 0.6892, 0.819, 0.6905, 0.819, 0.6618, 0.8403, 0.6604, 0.8403, 0.6604, 0.8382, 0.6618, 0.8382, 0.6563, 0.8393, 0.6549, 0.8393, 0.6549, 0.8372, 0.6563, 0.8372, 0.6564, 0.8363, 0.655, 0.8363, 0.655, 0.8342, 0.6564, 0.8342, 0.6525, 0.8317, 0.651, 0.8317, 0.651, 0.8295, 0.6525, 0.8295, 0.6565, 0.8303, 0.655, 0.8303, 0.655, 0.8281, 0.6565, 0.8281, 0.6564, 0.8333, 0.655, 0.8333, 0.655, 0.8311, 0.6564, 0.8311, 0.6602, 0.8373, 0.6588, 0.8373, 0.6588, 0.8352, 0.6602, 0.8352, 0.6491, 0.8378, 0.6477, 0.8378, 0.6477, 0.8357, 0.6491, 0.8357, 0.649, 0.8408, 0.6477, 0.8408, 0.6477, 0.8387, 0.649, 0.8387, 0.6559, 0.8423, 0.6547, 0.8423, 0.6547, 0.8402, 0.6559, 0.8402, 0.5087, 0.6921, 0.5328, 0.6921, 0.5328, 0.7006, 0.5087, 0.7006, 0.3258, 0.8788, 0.2977, 0.8788, 0.2977, 0.8703, 0.3258, 0.8703, 0.5328, 0.6823, 0.5087, 0.6823, 0.5087, 0.6738, 0.5328, 0.6738, 0.2668, 0.8724, 0.2428, 0.8724, 0.2428, 0.8638, 0.2668, 0.8638, 0.2421, 0.8815, 0.2141, 0.8815, 0.2141, 0.873, 0.2421, 0.873, 0.5087, 0.6829, 0.5328, 0.6829, 0.5328, 0.6915, 0.5087, 0.6915, 0.3981, 0.6121, 0.4542, 0.6121, 0.4542, 0.6603, 0.3981, 0.6603, 0.5585, 0.9367, 0.5585, 0.7265, 0.3117, 0.7265, 0.3117, 0.9367, 0.507, 0.5359, 0.507, 0.5661, 0.4092, 0.5661, 0.4092, 0.5359, 0.5137, 0.6467, 0.5137, 0.6563, 0.4867, 0.6563, 0.4867, 0.6467, 0.6702, 0.6315, 0.6673, 0.6315, 0.6679, 0.6282, 0.6704, 0.6289, 0.7356, 0.8124, 0.7331, 0.8124, 0.7331, 0.8103, 0.7356, 0.8103, 0.6702, 0.6576, 0.6677, 0.6576, 0.6673, 0.6541, 0.6701, 0.6548, 0.7677, 0.806, 0.7701, 0.8067, 0.7699, 0.8093, 0.767, 0.8093, 0.7029, 0.8186, 0.7014, 0.8186, 0.7008, 0.8165, 0.7021, 0.8165, 0.6739, 0.821, 0.6723, 0.821, 0.6719, 0.819, 0.6732, 0.819, 0.7494, 0.6819, 0.7478, 0.6819, 0.7475, 0.68, 0.7489, 0.68, 0.6572, 0.8243, 0.6555, 0.8243, 0.6553, 0.8224, 0.6568, 0.8224, 0.7397, 0.8181, 0.738, 0.8181, 0.738, 0.8163, 0.7395, 0.8163, 0.7743, 0.6818, 0.7726, 0.6818, 0.7727, 0.68, 0.7741, 0.68, 0.6607, 0.8286, 0.659, 0.8286, 0.6593, 0.8268, 0.6608, 0.8268, 0.7562, 0.6818, 0.7545, 0.6818, 0.7549, 0.68, 0.7564, 0.68, 0.6681, 0.7045, 0.6667, 0.7063, 0.6667, 0.7041, 0.6679, 0.7025, 0.6947, 0.8153, 0.6938, 0.8127, 0.695, 0.8127, 0.6958, 0.8149, 0.7364, 0.8157, 0.7355, 0.8133, 0.7368, 0.8133, 0.7376, 0.8153, 0.6666, 0.71, 0.6691, 0.71, 0.6691, 0.7121, 0.6666, 0.7121, 0.731, 0.8335, 0.7296, 0.8335, 0.7296, 0.8314, 0.731, 0.8314, 0.6492, 0.8288, 0.6477, 0.8288, 0.6477, 0.8266, 0.6492, 0.8266, 0.6482, 0.8258, 0.6482, 0.8224, 0.6492, 0.8224, 0.6492, 0.8258, 0.7003, 0.8213, 0.6987, 0.8213, 0.6987, 0.8192, 0.7003, 0.8192, 0.6826, 0.8212, 0.6809, 0.8212, 0.6809, 0.819, 0.6826, 0.819, 0.6784, 0.8212, 0.6767, 0.8212, 0.6767, 0.819, 0.6784, 0.819, 0.6615, 0.8224, 0.6615, 0.826, 0.6605, 0.826, 0.6605, 0.8224, 0.6867, 0.8212, 0.6851, 0.8212, 0.6851, 0.819, 0.6867, 0.819, 0.6527, 0.8246, 0.651, 0.8246, 0.651, 0.8224, 0.6527, 0.8224, 0.7346, 0.8261, 0.7331, 0.8261, 0.7331, 0.8239, 0.7346, 0.8239, 0.6523, 0.8373, 0.6508, 0.8373, 0.6508, 0.8352, 0.6523, 0.8352, 0.6673, 0.6366, 0.6702, 0.6375, 0.6702, 0.6401, 0.6677, 0.6401, 0.7303, 0.8156, 0.7296, 0.8134, 0.7307, 0.8131, 0.7316, 0.8156, 0.7733, 0.8157, 0.7726, 0.8133, 0.7736, 0.813, 0.7745, 0.8157, 0.7037, 0.8156, 0.703, 0.813, 0.704, 0.8127, 0.7048, 0.8156, 0.7023, 0.8213, 0.7008, 0.8213, 0.701, 0.8194, 0.7027, 0.8194, 0.7741, 0.8091, 0.7741, 0.806, 0.775, 0.8061, 0.775, 0.8096, 0.6585, 0.8343, 0.657, 0.8343, 0.6569, 0.8325, 0.6586, 0.8325, 0.734, 0.8269, 0.734, 0.83, 0.7331, 0.8306, 0.7331, 0.827, 0.7655, 0.6818, 0.764, 0.6818, 0.7636, 0.68, 0.7653, 0.68, 0.7447, 0.6819, 0.7433, 0.6819, 0.7428, 0.68, 0.7444, 0.68, 0.7351, 0.8186, 0.7338, 0.8186, 0.7331, 0.8166, 0.7346, 0.8166, 0.6929, 0.8178, 0.6917, 0.8178, 0.6909, 0.8157, 0.6924, 0.8157, 0.7402, 0.8071, 0.7431, 0.8071, 0.7431, 0.8092, 0.7402, 0.8092, 0.5083, 0.7983, 0.5083, 0.8079, 0.4771, 0.8079, 0.4771, 0.7983, 0.5083, 0.7778, 0.5083, 0.7874, 0.4771, 0.7874, 0.4771, 0.7778, 0.5137, 0.6057, 0.5137, 0.6153, 0.4867, 0.6153, 0.4867, 0.6057, 0.5081, 0.6738, 0.5081, 0.6834, 0.4769, 0.6834, 0.4769, 0.6738, 0.09179, 0.9377, 0.09179, 0.7266, 0.3079, 0.7266, 0.3079, 0.9377, 0.4215, 0.803, 0.4211, 0.8061, 0.4215, 0.8302, 0.3934, 0.8307, 0.3904, 0.8303, 0.3947, 0.7993, 0.2453, 0.8336, 0.2141, 0.8336, 0.2141, 0.8305, 0.2184, 0.8028, 0.2421, 0.8065, 0.2453, 0.8065, 0.4765, 0.7692, 0.4723, 0.8001, 0.4454, 0.7964, 0.4458, 0.7933, 0.4454, 0.7692, 0.4735, 0.7687, 0.3343, 0.7513, 0.2801, 0.7513, 0.2801, 0.6889, 0.3343, 0.6889, 0.269, 0.8788, 0.269, 0.8703, 0.2971, 0.8703, 0.2971, 0.8788, 0.3663, 0.8243, 0.362, 0.852, 0.3382, 0.8484, 0.3351, 0.8484, 0.3351, 0.8213, 0.3663, 0.8213, 0.5028, 0.8786, 0.5028, 0.8701, 0.5309, 0.8701, 0.5309, 0.8786, 0.6667, 0.6942, 0.6667, 0.6877, 0.6699, 0.6877, 0.6699, 0.6942, 0.7296, 0.8094, 0.7296, 0.8029, 0.7327, 0.8029, 0.7327, 0.8094, 0.7786, 0.7866, 0.7786, 0.7931, 0.7755, 0.7931, 0.7755, 0.7866, 0.7821, 0.7791, 0.7821, 0.7857, 0.779, 0.7857, 0.779, 0.7791, 0.779, 0.8014, 0.7821, 0.8014, 0.7821, 0.808, 0.779, 0.808, 0.7786, 0.7857, 0.7755, 0.7857, 0.7755, 0.7791, 0.7786, 0.7791, 0.6632, 0.6942, 0.6632, 0.6877, 0.6663, 0.6877, 0.6663, 0.6942, 0.6667, 0.6868, 0.6667, 0.6802, 0.6699, 0.6802, 0.6699, 0.6868, 0.7398, 0.8029, 0.7398, 0.8094, 0.7367, 0.8094, 0.7367, 0.8029, 0.7821, 0.7717, 0.7821, 0.7783, 0.779, 0.7783, 0.779, 0.7717, 0.6667, 0.6728, 0.6699, 0.6728, 0.6699, 0.6794, 0.6667, 0.6794, 0.6663, 0.6794, 0.6632, 0.6794, 0.6632, 0.6728, 0.6663, 0.6728, 0.6632, 0.6868, 0.6632, 0.6802, 0.6663, 0.6802, 0.6663, 0.6868, 0.7755, 0.808, 0.7755, 0.8014, 0.7786, 0.8014, 0.7786, 0.808, 0.7362, 0.8029, 0.7362, 0.8094, 0.7331, 0.8094, 0.7331, 0.8029, 0.7786, 0.7717, 0.7786, 0.7783, 0.7755, 0.7783, 0.7755, 0.7717, 0.779, 0.794, 0.7821, 0.794, 0.7821, 0.8006, 0.779, 0.8006, 0.6663, 0.7091, 0.6632, 0.7091, 0.6632, 0.7025, 0.6663, 0.7025, 0.4968, 0.1904, 0.4968, 0.3223, 0.06406, 0.3223, 0.06406, 0.1904, 0.4968, 0.1852, 0.4968, 0.3263, 0.06303, 0.3263, 0.06303, 0.1852, 0.4943, 0.4651, 0.06563, 0.4651, 0.06563, 0.03647, 0.4943, 0.03647, 0.494, 0.3324, 0.494, 0.4647, 0.06479, 0.4647, 0.06479, 0.3324, 0.3025, 0.3269, 0.3025, 0.3497, 0.2448, 0.3497, 0.2448, 0.3269, 0.1825, 0.3074, 0.1829, 0.3301, 0.1825, 0.3301, 0.1169, 0.3301, 0.1169, 0.3074, 0.4177, 0.1738, 0.4177, 0.3447, 0.2231, 0.3447, 0.2231, 0.1738, 0.2444, 0.2098, 0.1867, 0.2098, 0.1867, 0.1441, 0.2444, 0.1441, 0.1825, 0.284, 0.1829, 0.3067, 0.1825, 0.3067, 0.1169, 0.3067, 0.1169, 0.284, 0.4349, 0.1373, 0.356, 0.1373, 0.3625, 0.1348, 0.4283, 0.1348, 0.1319, 0.1973, 0.1319, 0.1804, 0.1384, 0.1804, 0.1384, 0.1947, 0.3447, 0.4019, 0.4235, 0.4019, 0.417, 0.4045, 0.3512, 0.4045, 0.3166, 0.3202, 0.331, 0.3202, 0.331, 0.3267, 0.3192, 0.3267, 0.3829, 0.3439, 0.3829, 0.3414, 0.4486, 0.3414, 0.4486, 0.3439, 0.245, 0.2601, 0.245, 0.1944, 0.3027, 0.1944, 0.3027, 0.2601, 0.3166, 0.3194, 0.3166, 0.3129, 0.331, 0.3129, 0.3284, 0.3194, 0.06413, 0.3327, 0.4967, 0.3327, 0.4967, 0.4635, 0.06413, 0.4635, 0.06592, 0.3361, 0.4949, 0.3361, 0.4949, 0.4606, 0.06592, 0.4606, 0.06257, 0.1862, 0.4979, 0.1862, 0.4979, 0.3267, 0.06257, 0.3267, 0.1319, 0.198, 0.1384, 0.198, 0.1384, 0.2148, 0.1319, 0.2122, 0.06508, 0.1777, 0.06508, 0.03835, 0.4989, 0.03835, 0.4989, 0.1777, 0.4925, 0.03931, 0.4925, 0.4643, 0.06744, 0.4643, 0.06744, 0.03931, 0.3107, 0.07773, 0.3107, 0.1354, 0.245, 0.1354, 0.245, 0.07773, 0.3335, 0.4021, 0.2546, 0.4021, 0.2612, 0.3995, 0.327, 0.3995, 0.3166, 0.3274, 0.331, 0.3274, 0.331, 0.334, 0.3192, 0.334, 0.3166, 0.3122, 0.3166, 0.3056, 0.331, 0.3056, 0.3284, 0.3122, 0.06563, 0.03564, 0.4963, 0.03564, 0.4963, 0.1807, 0.06563, 0.1807, 0.3812, 0.1808, 0.4389, 0.1808, 0.4389, 0.1911, 0.3812, 0.1911, 0.2916, 0.3888, 0.3573, 0.3888, 0.3573, 0.3991, 0.2916, 0.3991, 0.3614, 0.4013, 0.3614, 0.3909, 0.4271, 0.3909, 0.4271, 0.4013, 0.3025, 0.3262, 0.245, 0.3262, 0.245, 0.2608, 0.3025, 0.2608, 0.1867, 0.07773, 0.2444, 0.07773, 0.2444, 0.1434, 0.1867, 0.1434, 0.4277, 0.2161, 0.4277, 0.2263, 0.3947, 0.2263, 0.3947, 0.2161, 0.06559, 0.03555, 0.4973, 0.03555, 0.4973, 0.1811, 0.06559, 0.1811, 0.2109, 0.3541, 0.1321, 0.3541, 0.1321, 0.3486, 0.2109, 0.3486, 0.446, 0.1529, 0.3672, 0.1529, 0.3672, 0.1513, 0.446, 0.1513, 0.2218, 0.3756, 0.1429, 0.3756, 0.1429, 0.3702, 0.2218, 0.3702, 0.25, 0.34, 0.25, 0.3384, 0.2554, 0.3384, 0.2554, 0.34, 0.3279, 0.3383, 0.3279, 0.3399, 0.3225, 0.3399, 0.3224, 0.3383])
me_cube_007.materials.append(mat_material_001)
me_cube_007.materials.append(mat_material_002)
me_cube_007.materials.append(mat_material_000)
me_cube_007.materials.append(mat_material_005)
me_cube_007.materials.append(mat_material_004)
me_cube_007.use_remesh_preserve_volume = False
me_cube_007.use_remesh_preserve_attributes = False
me_cube_007.use_mirror_vertex_groups = False
me_cube_007.update()

# ---- objects
ob_lamp = bpy.data.objects.new('Lamp', light_lamp)
ob_camera = bpy.data.objects.new('Camera', cam_camera)
ob_cube_003 = bpy.data.objects.new('Cube.003', me_cube_007)

# ---- transforms, parenting, visibility, modifiers, constraints
ob_lamp.location = (4.076, 1.005, 5.904)
ob_lamp.rotation_euler = (0.6503, 0.05522, 1.866)
ob_lamp.lock_rotations_4d = False
ob_lamp.empty_display_type = 'ARROWS'
ob_lamp.color = (0.0, 0.0, 0.0, 0.0)
ob_lamp.lineart.crease_threshold = 0.0
ob_camera.location = (7.481, -6.508, 5.344)
ob_camera.rotation_euler = (1.109, 0.0, 0.8149)
ob_camera.lock_rotations_4d = False
ob_camera.empty_display_type = 'ARROWS'
ob_camera.color = (0.0, 0.0, 0.0, 0.0)
ob_camera.display_type = 'WIRE'
ob_camera.lineart.crease_threshold = 0.0
ob_cube_003.location = (0.0001048, 0.00559, 0.134)
ob_cube_003.rotation_euler = (0.0, 0.0, 3.142)
ob_cube_003.scale = (0.07063, 0.07063, 0.1224)
ob_cube_003.lineart.crease_threshold = 0.0

# ---- collection membership
col_collection_1.objects.link(ob_lamp)
col_collection_1.objects.link(ob_camera)
col_collection_10.objects.link(ob_cube_003)

# ---- scene / render settings (as saved in the file)
scene.camera = ob_camera
scene.frame_start = 1; scene.frame_end = 250; scene.frame_set(1)
scene.render.engine = 'BLENDER_EEVEE_NEXT'
scene.render.resolution_percentage = 50
scene.render.dither_intensity = 0.0
scene.cycles.use_denoising = False
scene.cycles.samples = 128
scene.cycles.sampling_pattern = 'TABULATED_SOBOL'
scene.cycles.use_adaptive_sampling = False
scene.cycles.use_light_tree = False
scene.cycles.blur_glossy = 0.0
scene.cycles.sample_clamp_indirect = 0.0
scene.view_settings.view_transform = 'Standard'
bpy.context.view_layer.update()
